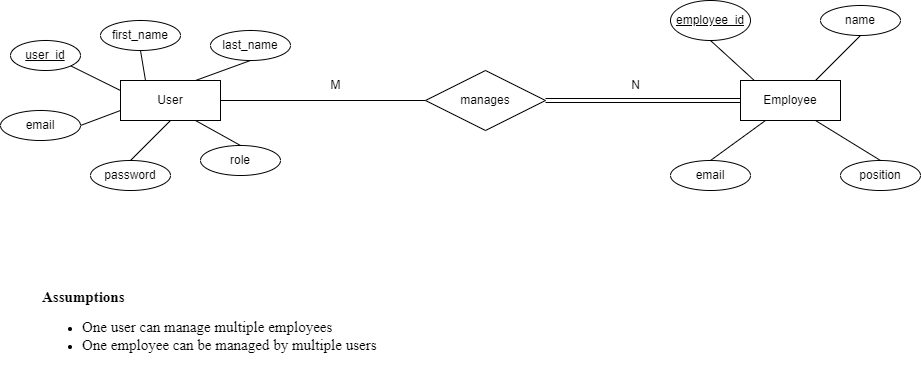

The diagram above was exported from draw.io. Its source (the exported page's mxGraphModel, read from the mxfile embedded in the PNG):
<mxGraphModel dx="1546" dy="840" grid="1" gridSize="10" guides="1" tooltips="1" connect="1" arrows="0" fold="1" page="1" pageScale="1" pageWidth="1100" pageHeight="850" math="0" shadow="0" extFonts="Permanent Marker^https://fonts.googleapis.com/css?family=Permanent+Marker">
  <root>
    <mxCell id="0" />
    <mxCell id="1" parent="0" />
    <mxCell id="Mh2OAQtJX4wES9P-V1uT-7" style="edgeStyle=orthogonalEdgeStyle;rounded=0;orthogonalLoop=1;jettySize=auto;html=1;exitX=1;exitY=0.5;exitDx=0;exitDy=0;entryX=0;entryY=0.5;entryDx=0;entryDy=0;endArrow=none;endFill=0;" edge="1" parent="1" source="Mh2OAQtJX4wES9P-V1uT-1" target="Mh2OAQtJX4wES9P-V1uT-3">
      <mxGeometry relative="1" as="geometry" />
    </mxCell>
    <mxCell id="Mh2OAQtJX4wES9P-V1uT-1" value="User" style="whiteSpace=wrap;html=1;align=center;" vertex="1" parent="1">
      <mxGeometry x="210" y="350" width="100" height="40" as="geometry" />
    </mxCell>
    <mxCell id="Mh2OAQtJX4wES9P-V1uT-2" value="Employee" style="whiteSpace=wrap;html=1;align=center;" vertex="1" parent="1">
      <mxGeometry x="830" y="350" width="100" height="40" as="geometry" />
    </mxCell>
    <mxCell id="Mh2OAQtJX4wES9P-V1uT-8" style="edgeStyle=orthogonalEdgeStyle;rounded=0;orthogonalLoop=1;jettySize=auto;html=1;exitX=1;exitY=0.5;exitDx=0;exitDy=0;entryX=0;entryY=0.5;entryDx=0;entryDy=0;endArrow=none;endFill=0;shape=link;" edge="1" parent="1" source="Mh2OAQtJX4wES9P-V1uT-3" target="Mh2OAQtJX4wES9P-V1uT-2">
      <mxGeometry relative="1" as="geometry" />
    </mxCell>
    <mxCell id="Mh2OAQtJX4wES9P-V1uT-3" value="manages" style="shape=rhombus;perimeter=rhombusPerimeter;whiteSpace=wrap;html=1;align=center;" vertex="1" parent="1">
      <mxGeometry x="515" y="340" width="120" height="60" as="geometry" />
    </mxCell>
    <mxCell id="Mh2OAQtJX4wES9P-V1uT-11" value="M" style="text;html=1;align=center;verticalAlign=middle;resizable=0;points=[];autosize=1;strokeColor=none;fillColor=none;" vertex="1" parent="1">
      <mxGeometry x="410" y="340" width="30" height="30" as="geometry" />
    </mxCell>
    <mxCell id="Mh2OAQtJX4wES9P-V1uT-12" value="N" style="text;html=1;align=center;verticalAlign=middle;resizable=0;points=[];autosize=1;strokeColor=none;fillColor=none;" vertex="1" parent="1">
      <mxGeometry x="710" y="340" width="30" height="30" as="geometry" />
    </mxCell>
    <mxCell id="Mh2OAQtJX4wES9P-V1uT-96" style="rounded=0;orthogonalLoop=1;jettySize=auto;html=1;exitX=1;exitY=1;exitDx=0;exitDy=0;entryX=0;entryY=0.25;entryDx=0;entryDy=0;endArrow=none;endFill=0;" edge="1" parent="1" source="Mh2OAQtJX4wES9P-V1uT-17" target="Mh2OAQtJX4wES9P-V1uT-1">
      <mxGeometry relative="1" as="geometry" />
    </mxCell>
    <mxCell id="Mh2OAQtJX4wES9P-V1uT-17" value="user_id" style="ellipse;whiteSpace=wrap;html=1;align=center;fontStyle=4;" vertex="1" parent="1">
      <mxGeometry x="100" y="310" width="70" height="30" as="geometry" />
    </mxCell>
    <mxCell id="Mh2OAQtJX4wES9P-V1uT-18" value="employee_id" style="ellipse;whiteSpace=wrap;html=1;align=center;fontStyle=4;" vertex="1" parent="1">
      <mxGeometry x="760" y="270" width="80" height="40" as="geometry" />
    </mxCell>
    <mxCell id="Mh2OAQtJX4wES9P-V1uT-97" style="rounded=0;orthogonalLoop=1;jettySize=auto;html=1;exitX=0.5;exitY=1;exitDx=0;exitDy=0;entryX=0.25;entryY=0;entryDx=0;entryDy=0;endArrow=none;endFill=0;" edge="1" parent="1" source="Mh2OAQtJX4wES9P-V1uT-19" target="Mh2OAQtJX4wES9P-V1uT-1">
      <mxGeometry relative="1" as="geometry" />
    </mxCell>
    <mxCell id="Mh2OAQtJX4wES9P-V1uT-19" value="first_name" style="ellipse;whiteSpace=wrap;html=1;align=center;" vertex="1" parent="1">
      <mxGeometry x="190" y="290" width="80" height="30" as="geometry" />
    </mxCell>
    <mxCell id="Mh2OAQtJX4wES9P-V1uT-98" style="rounded=0;orthogonalLoop=1;jettySize=auto;html=1;exitX=0.5;exitY=1;exitDx=0;exitDy=0;entryX=0.75;entryY=0;entryDx=0;entryDy=0;endArrow=none;endFill=0;" edge="1" parent="1" source="Mh2OAQtJX4wES9P-V1uT-20" target="Mh2OAQtJX4wES9P-V1uT-1">
      <mxGeometry relative="1" as="geometry" />
    </mxCell>
    <mxCell id="Mh2OAQtJX4wES9P-V1uT-20" value="last_name" style="ellipse;whiteSpace=wrap;html=1;align=center;" vertex="1" parent="1">
      <mxGeometry x="300" y="300" width="80" height="30" as="geometry" />
    </mxCell>
    <mxCell id="Mh2OAQtJX4wES9P-V1uT-95" style="rounded=0;orthogonalLoop=1;jettySize=auto;html=1;exitX=1;exitY=0.5;exitDx=0;exitDy=0;entryX=0;entryY=0.75;entryDx=0;entryDy=0;endArrow=none;endFill=0;" edge="1" parent="1" source="Mh2OAQtJX4wES9P-V1uT-21" target="Mh2OAQtJX4wES9P-V1uT-1">
      <mxGeometry relative="1" as="geometry" />
    </mxCell>
    <mxCell id="Mh2OAQtJX4wES9P-V1uT-21" value="email" style="ellipse;whiteSpace=wrap;html=1;align=center;" vertex="1" parent="1">
      <mxGeometry x="90" y="380" width="80" height="30" as="geometry" />
    </mxCell>
    <mxCell id="Mh2OAQtJX4wES9P-V1uT-94" style="rounded=0;orthogonalLoop=1;jettySize=auto;html=1;exitX=0.5;exitY=0;exitDx=0;exitDy=0;entryX=0.5;entryY=1;entryDx=0;entryDy=0;endArrow=none;endFill=0;" edge="1" parent="1" source="Mh2OAQtJX4wES9P-V1uT-22" target="Mh2OAQtJX4wES9P-V1uT-1">
      <mxGeometry relative="1" as="geometry" />
    </mxCell>
    <mxCell id="Mh2OAQtJX4wES9P-V1uT-22" value="password" style="ellipse;whiteSpace=wrap;html=1;align=center;" vertex="1" parent="1">
      <mxGeometry x="180" y="430" width="80" height="30" as="geometry" />
    </mxCell>
    <mxCell id="Mh2OAQtJX4wES9P-V1uT-29" style="rounded=0;orthogonalLoop=1;jettySize=auto;html=1;exitX=0.5;exitY=1;exitDx=0;exitDy=0;entryX=0.14;entryY=0.004;entryDx=0;entryDy=0;entryPerimeter=0;endArrow=none;endFill=0;" edge="1" parent="1" source="Mh2OAQtJX4wES9P-V1uT-18" target="Mh2OAQtJX4wES9P-V1uT-2">
      <mxGeometry relative="1" as="geometry" />
    </mxCell>
    <mxCell id="Mh2OAQtJX4wES9P-V1uT-33" style="rounded=0;orthogonalLoop=1;jettySize=auto;html=1;exitX=0.5;exitY=1;exitDx=0;exitDy=0;entryX=0.75;entryY=0;entryDx=0;entryDy=0;endArrow=none;endFill=0;" edge="1" parent="1" source="Mh2OAQtJX4wES9P-V1uT-30" target="Mh2OAQtJX4wES9P-V1uT-2">
      <mxGeometry relative="1" as="geometry" />
    </mxCell>
    <mxCell id="Mh2OAQtJX4wES9P-V1uT-30" value="name" style="ellipse;whiteSpace=wrap;html=1;align=center;" vertex="1" parent="1">
      <mxGeometry x="910" y="275" width="80" height="30" as="geometry" />
    </mxCell>
    <mxCell id="Mh2OAQtJX4wES9P-V1uT-36" style="rounded=0;orthogonalLoop=1;jettySize=auto;html=1;exitX=0.5;exitY=0;exitDx=0;exitDy=0;entryX=0.25;entryY=1;entryDx=0;entryDy=0;endArrow=none;endFill=0;" edge="1" parent="1" source="Mh2OAQtJX4wES9P-V1uT-31" target="Mh2OAQtJX4wES9P-V1uT-2">
      <mxGeometry relative="1" as="geometry" />
    </mxCell>
    <mxCell id="Mh2OAQtJX4wES9P-V1uT-31" value="email" style="ellipse;whiteSpace=wrap;html=1;align=center;" vertex="1" parent="1">
      <mxGeometry x="760" y="430" width="80" height="30" as="geometry" />
    </mxCell>
    <mxCell id="Mh2OAQtJX4wES9P-V1uT-35" style="rounded=0;orthogonalLoop=1;jettySize=auto;html=1;exitX=0.5;exitY=0;exitDx=0;exitDy=0;entryX=0.75;entryY=1;entryDx=0;entryDy=0;endArrow=none;endFill=0;" edge="1" parent="1" source="Mh2OAQtJX4wES9P-V1uT-32" target="Mh2OAQtJX4wES9P-V1uT-2">
      <mxGeometry relative="1" as="geometry" />
    </mxCell>
    <mxCell id="Mh2OAQtJX4wES9P-V1uT-32" value="position" style="ellipse;whiteSpace=wrap;html=1;align=center;" vertex="1" parent="1">
      <mxGeometry x="930" y="430" width="80" height="30" as="geometry" />
    </mxCell>
    <mxCell id="Mh2OAQtJX4wES9P-V1uT-93" style="rounded=0;orthogonalLoop=1;jettySize=auto;html=1;exitX=0.5;exitY=0;exitDx=0;exitDy=0;entryX=0.75;entryY=1;entryDx=0;entryDy=0;endArrow=none;endFill=0;" edge="1" parent="1" source="Mh2OAQtJX4wES9P-V1uT-37" target="Mh2OAQtJX4wES9P-V1uT-1">
      <mxGeometry relative="1" as="geometry" />
    </mxCell>
    <mxCell id="Mh2OAQtJX4wES9P-V1uT-37" value="role" style="ellipse;whiteSpace=wrap;html=1;align=center;" vertex="1" parent="1">
      <mxGeometry x="290" y="415" width="80" height="30" as="geometry" />
    </mxCell>
    <mxCell id="Mh2OAQtJX4wES9P-V1uT-100" value="&lt;b style=&quot;font-size: 15px;&quot;&gt;&lt;font style=&quot;font-size: 15px;&quot; face=&quot;Times New Roman&quot;&gt;Assumptions&lt;/font&gt;&lt;/b&gt;&lt;div&gt;&lt;ul&gt;&lt;li&gt;&lt;span style=&quot;font-size: 15px; font-family: &amp;quot;Times New Roman&amp;quot;; background-color: initial;&quot;&gt;One user can manage multiple employees&lt;/span&gt;&lt;/li&gt;&lt;li&gt;&lt;span style=&quot;font-size: 15px; font-family: &amp;quot;Times New Roman&amp;quot;; background-color: initial;&quot;&gt;One employee can be managed by multiple users&lt;/span&gt;&lt;/li&gt;&lt;/ul&gt;&lt;div style=&quot;font-size: 15px;&quot;&gt;&lt;br&gt;&lt;/div&gt;&lt;/div&gt;" style="text;html=1;align=left;verticalAlign=middle;resizable=0;points=[];autosize=1;strokeColor=none;fillColor=none;" vertex="1" parent="1">
      <mxGeometry x="130" y="550" width="360" height="110" as="geometry" />
    </mxCell>
  </root>
</mxGraphModel>